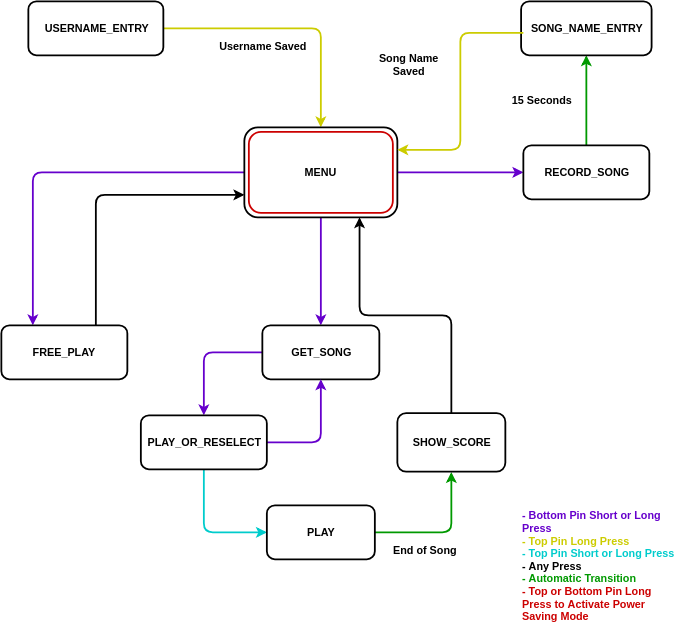

The diagram above was exported from draw.io. Its source (the exported page's mxGraphModel, read from the mxfile embedded in the PNG):
<mxGraphModel dx="1327" dy="808" grid="1" gridSize="10" guides="1" tooltips="1" connect="1" arrows="1" fold="1" page="1" pageScale="1" pageWidth="850" pageHeight="1100" math="0" shadow="0">
  <root>
    <mxCell id="0" />
    <mxCell id="1" parent="0" />
    <mxCell id="RwOLVXMOt7505DrEQ8TL-9" style="edgeStyle=orthogonalEdgeStyle;rounded=1;orthogonalLoop=1;jettySize=auto;html=1;exitX=0;exitY=0.5;exitDx=0;exitDy=0;entryX=0.5;entryY=0;entryDx=0;entryDy=0;strokeColor=#CCCC00;strokeWidth=2;" edge="1" parent="1" source="RwOLVXMOt7505DrEQ8TL-1" target="RwOLVXMOt7505DrEQ8TL-7">
      <mxGeometry relative="1" as="geometry" />
    </mxCell>
    <mxCell id="RwOLVXMOt7505DrEQ8TL-1" value="" style="rounded=1;whiteSpace=wrap;html=1;direction=west;strokeWidth=2;" vertex="1" parent="1">
      <mxGeometry x="70" y="110" width="150" height="60" as="geometry" />
    </mxCell>
    <mxCell id="RwOLVXMOt7505DrEQ8TL-2" value="&lt;b&gt;USERNAME_ENTRY&lt;/b&gt;" style="text;html=1;strokeColor=none;fillColor=none;align=center;verticalAlign=middle;whiteSpace=wrap;rounded=0;strokeWidth=2;" vertex="1" parent="1">
      <mxGeometry x="90" y="120" width="110" height="40" as="geometry" />
    </mxCell>
    <mxCell id="RwOLVXMOt7505DrEQ8TL-14" style="edgeStyle=orthogonalEdgeStyle;rounded=1;orthogonalLoop=1;jettySize=auto;html=1;exitX=0;exitY=0.5;exitDx=0;exitDy=0;entryX=0.25;entryY=0;entryDx=0;entryDy=0;strokeColor=#6600CC;strokeWidth=2;" edge="1" parent="1" source="RwOLVXMOt7505DrEQ8TL-7" target="RwOLVXMOt7505DrEQ8TL-11">
      <mxGeometry relative="1" as="geometry" />
    </mxCell>
    <mxCell id="RwOLVXMOt7505DrEQ8TL-18" style="edgeStyle=orthogonalEdgeStyle;rounded=1;orthogonalLoop=1;jettySize=auto;html=1;exitX=0.5;exitY=1;exitDx=0;exitDy=0;entryX=0.5;entryY=0;entryDx=0;entryDy=0;strokeColor=#6600CC;strokeWidth=2;" edge="1" parent="1" source="RwOLVXMOt7505DrEQ8TL-7" target="RwOLVXMOt7505DrEQ8TL-16">
      <mxGeometry relative="1" as="geometry" />
    </mxCell>
    <mxCell id="RwOLVXMOt7505DrEQ8TL-36" style="edgeStyle=orthogonalEdgeStyle;rounded=1;orthogonalLoop=1;jettySize=auto;html=1;exitX=1;exitY=0.5;exitDx=0;exitDy=0;entryX=0;entryY=0.5;entryDx=0;entryDy=0;strokeColor=#6600CC;strokeWidth=2;" edge="1" parent="1" source="RwOLVXMOt7505DrEQ8TL-7" target="RwOLVXMOt7505DrEQ8TL-34">
      <mxGeometry relative="1" as="geometry" />
    </mxCell>
    <mxCell id="RwOLVXMOt7505DrEQ8TL-7" value="" style="rounded=1;whiteSpace=wrap;html=1;strokeWidth=2;" vertex="1" parent="1">
      <mxGeometry x="310" y="250" width="170" height="100" as="geometry" />
    </mxCell>
    <mxCell id="RwOLVXMOt7505DrEQ8TL-10" value="&lt;b&gt;Username Saved&lt;/b&gt;" style="text;html=1;strokeColor=none;fillColor=none;align=center;verticalAlign=middle;whiteSpace=wrap;rounded=0;" vertex="1" parent="1">
      <mxGeometry x="270" y="150" width="120" height="20" as="geometry" />
    </mxCell>
    <mxCell id="RwOLVXMOt7505DrEQ8TL-15" style="edgeStyle=orthogonalEdgeStyle;rounded=1;orthogonalLoop=1;jettySize=auto;html=1;exitX=0.75;exitY=0;exitDx=0;exitDy=0;entryX=0;entryY=0.75;entryDx=0;entryDy=0;strokeWidth=2;" edge="1" parent="1" source="RwOLVXMOt7505DrEQ8TL-11" target="RwOLVXMOt7505DrEQ8TL-7">
      <mxGeometry relative="1" as="geometry" />
    </mxCell>
    <mxCell id="RwOLVXMOt7505DrEQ8TL-11" value="" style="rounded=1;whiteSpace=wrap;html=1;strokeWidth=2;" vertex="1" parent="1">
      <mxGeometry x="40" y="470" width="140" height="60" as="geometry" />
    </mxCell>
    <mxCell id="RwOLVXMOt7505DrEQ8TL-12" value="&lt;b&gt;FREE_PLAY&lt;/b&gt;" style="text;html=1;strokeColor=none;fillColor=none;align=center;verticalAlign=middle;whiteSpace=wrap;rounded=0;" vertex="1" parent="1">
      <mxGeometry x="60" y="490" width="100" height="20" as="geometry" />
    </mxCell>
    <mxCell id="RwOLVXMOt7505DrEQ8TL-25" style="edgeStyle=orthogonalEdgeStyle;rounded=1;orthogonalLoop=1;jettySize=auto;html=1;exitX=0;exitY=0.5;exitDx=0;exitDy=0;entryX=0.5;entryY=0;entryDx=0;entryDy=0;fillColor=#d5e8d4;strokeColor=#6600CC;strokeWidth=2;" edge="1" parent="1" source="RwOLVXMOt7505DrEQ8TL-16" target="RwOLVXMOt7505DrEQ8TL-19">
      <mxGeometry relative="1" as="geometry" />
    </mxCell>
    <mxCell id="RwOLVXMOt7505DrEQ8TL-16" value="" style="rounded=1;whiteSpace=wrap;html=1;strokeWidth=2;" vertex="1" parent="1">
      <mxGeometry x="330" y="470" width="130" height="60" as="geometry" />
    </mxCell>
    <mxCell id="RwOLVXMOt7505DrEQ8TL-17" value="&lt;b&gt;GET_SONG&lt;/b&gt;" style="text;html=1;strokeColor=none;fillColor=none;align=center;verticalAlign=middle;whiteSpace=wrap;rounded=0;" vertex="1" parent="1">
      <mxGeometry x="335" y="490" width="120" height="20" as="geometry" />
    </mxCell>
    <mxCell id="RwOLVXMOt7505DrEQ8TL-26" style="edgeStyle=orthogonalEdgeStyle;rounded=1;orthogonalLoop=1;jettySize=auto;html=1;exitX=1;exitY=0.5;exitDx=0;exitDy=0;fillColor=#f8cecc;strokeColor=#6600CC;strokeWidth=2;" edge="1" parent="1" source="RwOLVXMOt7505DrEQ8TL-19" target="RwOLVXMOt7505DrEQ8TL-16">
      <mxGeometry relative="1" as="geometry" />
    </mxCell>
    <mxCell id="RwOLVXMOt7505DrEQ8TL-28" style="edgeStyle=orthogonalEdgeStyle;orthogonalLoop=1;jettySize=auto;html=1;exitX=0.5;exitY=1;exitDx=0;exitDy=0;entryX=0;entryY=0.5;entryDx=0;entryDy=0;rounded=1;strokeWidth=2;strokeColor=#00CCCC;" edge="1" parent="1" source="RwOLVXMOt7505DrEQ8TL-19" target="RwOLVXMOt7505DrEQ8TL-27">
      <mxGeometry relative="1" as="geometry" />
    </mxCell>
    <mxCell id="RwOLVXMOt7505DrEQ8TL-19" value="" style="rounded=1;whiteSpace=wrap;html=1;strokeWidth=2;" vertex="1" parent="1">
      <mxGeometry x="195" y="570" width="140" height="60" as="geometry" />
    </mxCell>
    <mxCell id="RwOLVXMOt7505DrEQ8TL-24" value="&lt;b&gt;PLAY_OR_RESELECT&lt;/b&gt;" style="text;html=1;strokeColor=none;fillColor=none;align=center;verticalAlign=middle;whiteSpace=wrap;rounded=0;" vertex="1" parent="1">
      <mxGeometry x="200" y="585" width="130" height="30" as="geometry" />
    </mxCell>
    <mxCell id="RwOLVXMOt7505DrEQ8TL-30" style="edgeStyle=orthogonalEdgeStyle;rounded=1;orthogonalLoop=1;jettySize=auto;html=1;exitX=1;exitY=0.5;exitDx=0;exitDy=0;entryX=0.5;entryY=1;entryDx=0;entryDy=0;strokeWidth=2;strokeColor=#009900;" edge="1" parent="1" source="RwOLVXMOt7505DrEQ8TL-27" target="RwOLVXMOt7505DrEQ8TL-29">
      <mxGeometry relative="1" as="geometry" />
    </mxCell>
    <mxCell id="RwOLVXMOt7505DrEQ8TL-27" value="" style="rounded=1;whiteSpace=wrap;html=1;strokeWidth=2;" vertex="1" parent="1">
      <mxGeometry x="335" y="670" width="120" height="60" as="geometry" />
    </mxCell>
    <mxCell id="RwOLVXMOt7505DrEQ8TL-33" style="edgeStyle=orthogonalEdgeStyle;rounded=1;orthogonalLoop=1;jettySize=auto;html=1;exitX=0.5;exitY=0;exitDx=0;exitDy=0;entryX=0.75;entryY=1;entryDx=0;entryDy=0;strokeWidth=2;" edge="1" parent="1" source="RwOLVXMOt7505DrEQ8TL-29" target="RwOLVXMOt7505DrEQ8TL-7">
      <mxGeometry relative="1" as="geometry" />
    </mxCell>
    <mxCell id="RwOLVXMOt7505DrEQ8TL-29" value="" style="rounded=1;whiteSpace=wrap;html=1;strokeWidth=2;" vertex="1" parent="1">
      <mxGeometry x="480" y="567.5" width="120" height="65" as="geometry" />
    </mxCell>
    <mxCell id="RwOLVXMOt7505DrEQ8TL-31" value="&lt;b&gt;SHOW_SCORE&lt;/b&gt;" style="text;html=1;strokeColor=none;fillColor=none;align=center;verticalAlign=middle;whiteSpace=wrap;rounded=0;" vertex="1" parent="1">
      <mxGeometry x="495" y="590" width="90" height="20" as="geometry" />
    </mxCell>
    <mxCell id="RwOLVXMOt7505DrEQ8TL-32" value="&lt;b&gt;PLAY&lt;/b&gt;" style="text;html=1;strokeColor=none;fillColor=none;align=center;verticalAlign=middle;whiteSpace=wrap;rounded=0;" vertex="1" parent="1">
      <mxGeometry x="342.5" y="690" width="105" height="20" as="geometry" />
    </mxCell>
    <mxCell id="RwOLVXMOt7505DrEQ8TL-44" style="edgeStyle=orthogonalEdgeStyle;rounded=1;orthogonalLoop=1;jettySize=auto;html=1;exitX=0.5;exitY=0;exitDx=0;exitDy=0;entryX=0.5;entryY=1;entryDx=0;entryDy=0;strokeWidth=2;strokeColor=#009900;" edge="1" parent="1" source="RwOLVXMOt7505DrEQ8TL-34" target="RwOLVXMOt7505DrEQ8TL-39">
      <mxGeometry relative="1" as="geometry" />
    </mxCell>
    <mxCell id="RwOLVXMOt7505DrEQ8TL-34" value="" style="rounded=1;whiteSpace=wrap;html=1;strokeWidth=2;" vertex="1" parent="1">
      <mxGeometry x="620" y="270" width="140" height="60" as="geometry" />
    </mxCell>
    <mxCell id="RwOLVXMOt7505DrEQ8TL-38" value="&lt;b&gt;RECORD_SONG&lt;/b&gt;" style="text;html=1;strokeColor=none;fillColor=none;align=center;verticalAlign=middle;whiteSpace=wrap;rounded=0;" vertex="1" parent="1">
      <mxGeometry x="630" y="290" width="120" height="20" as="geometry" />
    </mxCell>
    <mxCell id="RwOLVXMOt7505DrEQ8TL-39" value="" style="rounded=1;whiteSpace=wrap;html=1;strokeWidth=2;" vertex="1" parent="1">
      <mxGeometry x="617.5" y="110" width="145" height="60" as="geometry" />
    </mxCell>
    <mxCell id="RwOLVXMOt7505DrEQ8TL-45" style="edgeStyle=orthogonalEdgeStyle;rounded=1;orthogonalLoop=1;jettySize=auto;html=1;entryX=1;entryY=0.25;entryDx=0;entryDy=0;exitX=0;exitY=0.75;exitDx=0;exitDy=0;strokeWidth=2;strokeColor=#CCCC00;" edge="1" parent="1" source="RwOLVXMOt7505DrEQ8TL-43" target="RwOLVXMOt7505DrEQ8TL-7">
      <mxGeometry relative="1" as="geometry">
        <mxPoint x="590" y="160" as="sourcePoint" />
      </mxGeometry>
    </mxCell>
    <mxCell id="RwOLVXMOt7505DrEQ8TL-43" value="&lt;b&gt;SONG_NAME_ENTRY&lt;/b&gt;" style="text;html=1;strokeColor=none;fillColor=none;align=center;verticalAlign=middle;whiteSpace=wrap;rounded=0;" vertex="1" parent="1">
      <mxGeometry x="620" y="130" width="140" height="20" as="geometry" />
    </mxCell>
    <mxCell id="RwOLVXMOt7505DrEQ8TL-48" value="&lt;p style=&quot;line-height: 170%&quot;&gt;&lt;/p&gt;&lt;div style=&quot;text-align: left&quot;&gt;&lt;br&gt;&lt;/div&gt;&lt;div style=&quot;text-align: left&quot;&gt;&lt;b&gt;&lt;font color=&quot;#6600cc&quot;&gt;- Bottom Pin Short or Long Press&lt;/font&gt;&lt;/b&gt;&lt;/div&gt;&lt;div style=&quot;text-align: left&quot;&gt;&lt;b&gt;&lt;font color=&quot;#cccc00&quot;&gt;- Top Pin Long Press&lt;/font&gt;&lt;/b&gt;&lt;/div&gt;&lt;div style=&quot;text-align: left&quot;&gt;&lt;b&gt;&lt;font color=&quot;#00cccc&quot;&gt;- Top Pin Short or Long Press&lt;/font&gt;&lt;/b&gt;&lt;/div&gt;&lt;div style=&quot;text-align: left&quot;&gt;&lt;b&gt;- Any Press&lt;/b&gt;&lt;/div&gt;&lt;div style=&quot;text-align: left&quot;&gt;&lt;b&gt;&lt;font color=&quot;#009900&quot;&gt;- Automatic Transition&lt;/font&gt;&lt;/b&gt;&lt;/div&gt;&lt;div style=&quot;text-align: left&quot;&gt;&lt;b&gt;&lt;font color=&quot;#cc0000&quot;&gt;- Top or Bottom Pin Long Press to Activate Power Saving Mode&lt;/font&gt;&lt;/b&gt;&lt;b&gt;&lt;br&gt;&lt;/b&gt;&lt;/div&gt;&lt;p&gt;&lt;/p&gt;" style="text;html=1;strokeColor=none;fillColor=none;align=center;verticalAlign=middle;whiteSpace=wrap;rounded=0;" vertex="1" parent="1">
      <mxGeometry x="617.5" y="655" width="180" height="150" as="geometry" />
    </mxCell>
    <mxCell id="RwOLVXMOt7505DrEQ8TL-54" value="&lt;b&gt;End of Song&lt;/b&gt;" style="text;html=1;strokeColor=none;fillColor=none;align=center;verticalAlign=middle;whiteSpace=wrap;rounded=0;" vertex="1" parent="1">
      <mxGeometry x="470" y="710" width="80" height="20" as="geometry" />
    </mxCell>
    <mxCell id="RwOLVXMOt7505DrEQ8TL-56" value="&lt;b&gt;15 Seconds&lt;/b&gt;" style="text;html=1;strokeColor=none;fillColor=none;align=center;verticalAlign=middle;whiteSpace=wrap;rounded=0;" vertex="1" parent="1">
      <mxGeometry x="600" y="210" width="80" height="20" as="geometry" />
    </mxCell>
    <mxCell id="RwOLVXMOt7505DrEQ8TL-57" value="" style="rounded=1;whiteSpace=wrap;html=1;strokeWidth=2;strokeColor=#CC0000;" vertex="1" parent="1">
      <mxGeometry x="315" y="255" width="160" height="90" as="geometry" />
    </mxCell>
    <mxCell id="RwOLVXMOt7505DrEQ8TL-58" value="&lt;b&gt;MENU&lt;/b&gt;" style="text;html=1;strokeColor=none;fillColor=none;align=center;verticalAlign=middle;whiteSpace=wrap;rounded=0;" vertex="1" parent="1">
      <mxGeometry x="355" y="290" width="80" height="20" as="geometry" />
    </mxCell>
    <mxCell id="RwOLVXMOt7505DrEQ8TL-61" value="&lt;b&gt;Song Name Saved&lt;/b&gt;" style="text;html=1;strokeColor=none;fillColor=none;align=center;verticalAlign=middle;whiteSpace=wrap;rounded=0;" vertex="1" parent="1">
      <mxGeometry x="447.5" y="170" width="90" height="20" as="geometry" />
    </mxCell>
  </root>
</mxGraphModel>